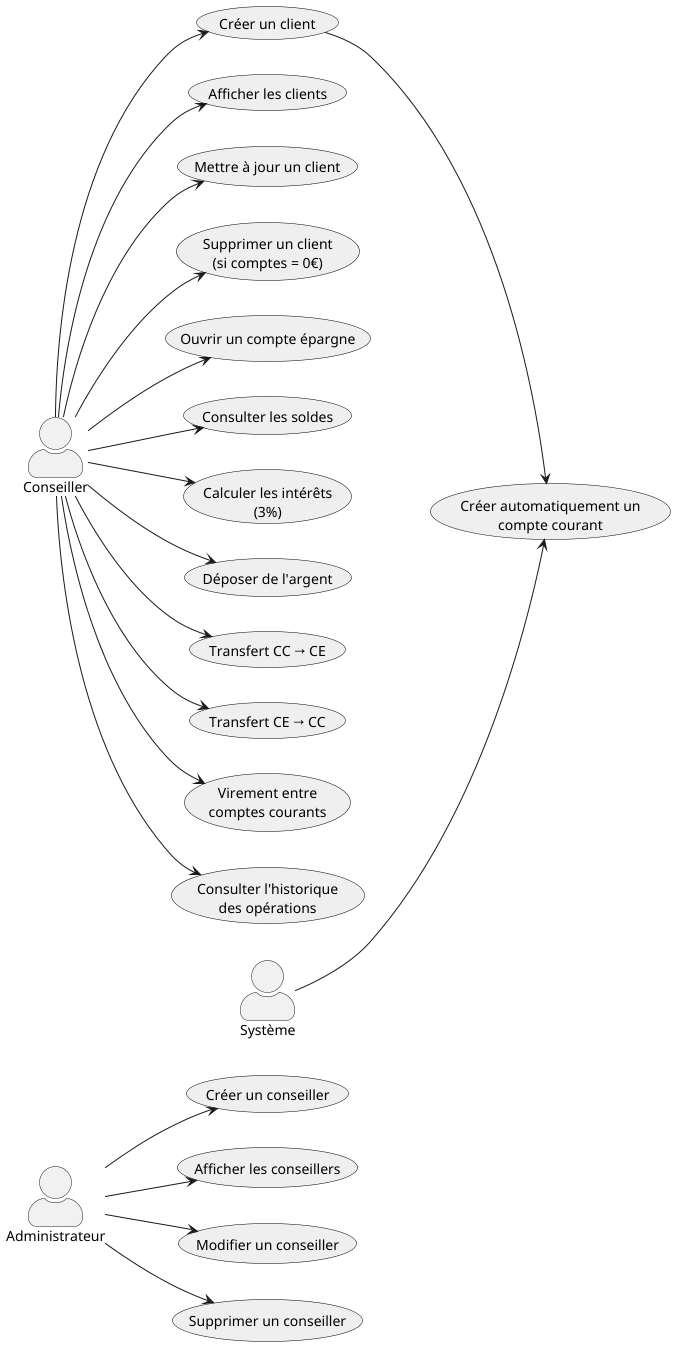

The diagram above was rendered by PlantUML. Its source (embedded in the PNG):
@startuml
left to right direction
skinparam shadowing false
skinparam actorStyle awesome
skinparam usecase {
  BackgroundColor #EFEFEF
  BorderColor black
}

' === ACTEURS ===
actor "Administrateur" as Admin
actor "Conseiller" as Cons
actor "Système" as System

' === USE CASES CONSEILLER ===
usecase "Créer un conseiller" as UC_CreateCons
usecase "Afficher les conseillers" as UC_ListCons
usecase "Modifier un conseiller" as UC_UpdateCons
usecase "Supprimer un conseiller" as UC_DeleteCons

' === USE CASES CLIENT ===
usecase "Créer un client" as UC_CreateClient
usecase "Afficher les clients" as UC_ListClients
usecase "Mettre à jour un client" as UC_UpdateClient
usecase "Supprimer un client\n(si comptes = 0€)" as UC_DeleteClient

' === USE CASES COMPTES ===
usecase "Créer automatiquement un\ncompte courant" as UC_CC_Auto
usecase "Ouvrir un compte épargne" as UC_OpenCE
usecase "Consulter les soldes" as UC_CheckSolde
usecase "Calculer les intérêts\n(3%)" as UC_CalcInteret

' === USE CASES OPERATIONS ===
usecase "Déposer de l'argent" as UC_Depot
usecase "Transfert CC → CE" as UC_CcToCe
usecase "Transfert CE → CC" as UC_CeToCc
usecase "Virement entre\ncomptes courants" as UC_Virement
usecase "Consulter l'historique\ndes opérations" as UC_Histo

' === RELATIONS ADMIN ===
Admin --> UC_CreateCons
Admin --> UC_ListCons
Admin --> UC_UpdateCons
Admin --> UC_DeleteCons

' === RELATIONS CONSEILLER ===
Cons --> UC_CreateClient
Cons --> UC_ListClients
Cons --> UC_UpdateClient
Cons --> UC_DeleteClient

Cons --> UC_OpenCE
Cons --> UC_CheckSolde
Cons --> UC_CalcInteret

Cons --> UC_Depot
Cons --> UC_CcToCe
Cons --> UC_CeToCc
Cons --> UC_Virement
Cons --> UC_Histo

' === RELATION AVEC LE SYSTEME ===
System --> UC_CC_Auto
UC_CreateClient --> UC_CC_Auto

@enduml